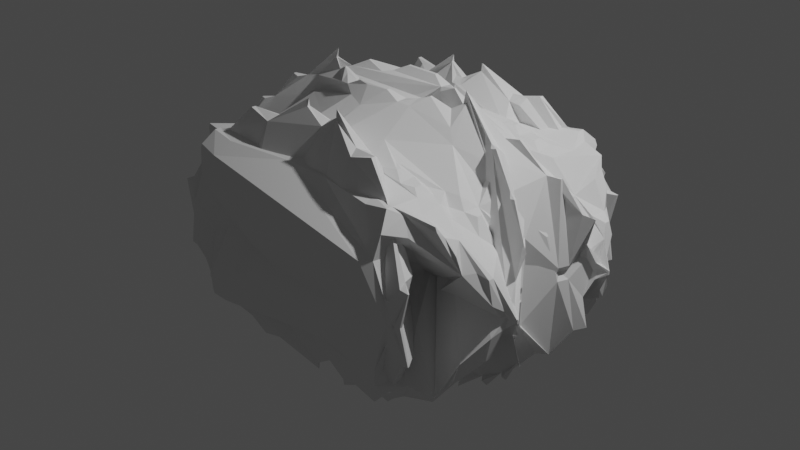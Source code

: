 # Source: Debri009.blend  (saved by Blender 3.6.14; exported with 4.5.12 LTS)
import bpy
from mathutils import Matrix  # noqa: F401  (used for matrix-valued properties, if any)

bpy.ops.wm.read_factory_settings(use_empty=True)
scene = bpy.context.scene
scene.name = 'Scene'

# ---- collections
col_collection = bpy.data.collections.new('Collection'); scene.collection.children.link(col_collection)

# ---- world
world_world = bpy.data.worlds.new('World'); scene.world = world_world
world_world.use_nodes = True; world_world.node_tree.nodes.clear()
_N = world_world.node_tree.nodes; _L = world_world.node_tree.links
n0 = _N.new('ShaderNodeOutputWorld'); n0.name = 'World Output'; n0.location = (300, 300)
n1 = _N.new('ShaderNodeBackground'); n1.name = 'Background'; n1.location = (10, 300)
n1.inputs[0].default_value = (0.05088, 0.05088, 0.05088, 1.0)
_L.new(n1.outputs[0], n0.inputs[0])
n0.is_active_output = True
world_world.color = (0.05088, 0.05088, 0.05088)
world_world.use_sun_shadow = False
world_world.sun_shadow_jitter_overblur = 0.0

# ---- cameras
cam_camera = bpy.data.cameras.new('Camera')
cam_camera.clip_end = 100.0
cam_camera.ortho_scale = 7.314

# ---- lights
light_light = bpy.data.lights.new('Light', 'POINT')
light_light.transmission_factor = 0.0
light_light.energy = 1000.0
light_light.shadow_soft_size = 0.1
light_light.shadow_maximum_resolution = 0.006
light_light.use_absolute_resolution = True

# ---- meshes
me_cylinder = bpy.data.meshes.new('Cylinder')
me_cylinder.from_pydata([(0.0, 1.0, -1.0), (0.0, 1.0, 1.0), (0.1951, 0.9808, -1.0), (0.1951, 0.9808, 1.0), (0.3827, 0.9239, -1.0), (0.3827, 0.9239, 1.0), (0.5556, 0.8315, -1.0), (0.5556, 0.8315, 1.0), (0.7071, 0.7071, -1.0), (0.7071, 0.7071, 1.0), (0.8315, 0.5556, -1.0), (0.8315, 0.5556, 1.0), (0.9239, 0.3827, -1.0), (0.9239, 0.3827, 1.0), (0.9808, 0.1951, -1.0), (0.9808, 0.1951, 1.0), (1.0, 0.0, -1.0), (1.0, 0.0, 1.0), (0.9808, -0.1951, -1.0), (0.9808, -0.1951, 1.0), (0.9239, -0.3827, -1.0), (0.9239, -0.3827, 1.0), (0.8315, -0.5556, -1.0), (0.8315, -0.5556, 1.0), (0.7071, -0.7071, -1.0), (0.7071, -0.7071, 1.0), (0.5556, -0.8315, -1.0), (0.5556, -0.8315, 1.0), (0.3827, -0.9239, -1.0), (0.3827, -0.9239, 1.0), (0.1951, -0.9808, -1.0), (0.1951, -0.9808, 1.0), (0.0, -1.0, -1.0), (0.0, -1.0, 1.0), (-0.1951, -0.9808, -1.0), (-0.1951, -0.9808, 1.0), (-0.3827, -0.9239, -1.0), (-0.3827, -0.9239, 1.0), (-0.5556, -0.8315, -1.0), (-0.5556, -0.8315, 1.0), (-0.7071, -0.7071, -1.0), (-0.7071, -0.7071, 1.0), (-0.8315, -0.5556, -1.0), (-0.8315, -0.5556, 1.0), (-0.9239, -0.3827, -1.0), (-0.9239, -0.3827, 1.0), (-0.9808, -0.1951, -1.0), (-0.9808, -0.1951, 1.0), (-1.0, 0.0, -1.0), (-1.0, 0.0, 1.0), (-0.9808, 0.1951, -1.0), (-0.9808, 0.1951, 1.0), (-0.9239, 0.3827, -1.0), (-0.9239, 0.3827, 1.0), (-0.8315, 0.5556, -1.0), (-0.8315, 0.5556, 1.0), (-0.7071, 0.7071, -1.0), (-0.7071, 0.7071, 1.0), (-0.5556, 0.8315, -1.0), (-0.5556, 0.8315, 1.0), (-0.3827, 0.9239, -1.0), (-0.3827, 0.9239, 1.0), (-0.1951, 0.9808, -1.0), (-0.1951, 0.9808, 1.0)], [], [(0, 1, 3, 2), (2, 3, 5, 4), (4, 5, 7, 6), (6, 7, 9, 8), (8, 9, 11, 10), (10, 11, 13, 12), (12, 13, 15, 14), (14, 15, 17, 16), (16, 17, 19, 18), (18, 19, 21, 20), (20, 21, 23, 22), (22, 23, 25, 24), (24, 25, 27, 26), (26, 27, 29, 28), (28, 29, 31, 30), (30, 31, 33, 32), (32, 33, 35, 34), (34, 35, 37, 36), (36, 37, 39, 38), (38, 39, 41, 40), (40, 41, 43, 42), (42, 43, 45, 44), (44, 45, 47, 46), (46, 47, 49, 48), (48, 49, 51, 50), (50, 51, 53, 52), (52, 53, 55, 54), (54, 55, 57, 56), (56, 57, 59, 58), (58, 59, 61, 60), (3, 1, 63, 61, 59, 57, 55, 53, 51, 49, 47, 45, 43, 41, 39, 37, 35, 33, 31, 29, 27, 25, 23, 21, 19, 17, 15, 13, 11, 9, 7, 5), (60, 61, 63, 62), (62, 63, 1, 0), (0, 2, 4, 6, 8, 10, 12, 14, 16, 18, 20, 22, 24, 26, 28, 30, 32, 34, 36, 38, 40, 42, 44, 46, 48, 50, 52, 54, 56, 58, 60, 62)])
_uv = me_cylinder.uv_layers.new(name='UVMap')
_uv.uv.foreach_set('vector', [1.0, 0.5, 1.0, 1.0, 0.9688, 1.0, 0.9688, 0.5, 0.9688, 0.5, 0.9688, 1.0, 0.9375, 1.0, 0.9375, 0.5, 0.9375, 0.5, 0.9375, 1.0, 0.9062, 1.0, 0.9062, 0.5, 0.9062, 0.5, 0.9062, 1.0, 0.875, 1.0, 0.875, 0.5, 0.875, 0.5, 0.875, 1.0, 0.8438, 1.0, 0.8438, 0.5, 0.8438, 0.5, 0.8438, 1.0, 0.8125, 1.0, 0.8125, 0.5, 0.8125, 0.5, 0.8125, 1.0, 0.7812, 1.0, 0.7812, 0.5, 0.7812, 0.5, 0.7812, 1.0, 0.75, 1.0, 0.75, 0.5, 0.75, 0.5, 0.75, 1.0, 0.7188, 1.0, 0.7188, 0.5, 0.7188, 0.5, 0.7188, 1.0, 0.6875, 1.0, 0.6875, 0.5, 0.6875, 0.5, 0.6875, 1.0, 0.6562, 1.0, 0.6562, 0.5, 0.6562, 0.5, 0.6562, 1.0, 0.625, 1.0, 0.625, 0.5, 0.625, 0.5, 0.625, 1.0, 0.5938, 1.0, 0.5938, 0.5, 0.5938, 0.5, 0.5938, 1.0, 0.5625, 1.0, 0.5625, 0.5, 0.5625, 0.5, 0.5625, 1.0, 0.5312, 1.0, 0.5312, 0.5, 0.5312, 0.5, 0.5312, 1.0, 0.5, 1.0, 0.5, 0.5, 0.5, 0.5, 0.5, 1.0, 0.4688, 1.0, 0.4688, 0.5, 0.4688, 0.5, 0.4688, 1.0, 0.4375, 1.0, 0.4375, 0.5, 0.4375, 0.5, 0.4375, 1.0, 0.4062, 1.0, 0.4062, 0.5, 0.4062, 0.5, 0.4062, 1.0, 0.375, 1.0, 0.375, 0.5, 0.375, 0.5, 0.375, 1.0, 0.3438, 1.0, 0.3438, 0.5, 0.3438, 0.5, 0.3438, 1.0, 0.3125, 1.0, 0.3125, 0.5, 0.3125, 0.5, 0.3125, 1.0, 0.2812, 1.0, 0.2812, 0.5, 0.2812, 0.5, 0.2812, 1.0, 0.25, 1.0, 0.25, 0.5, 0.25, 0.5, 0.25, 1.0, 0.2188, 1.0, 0.2188, 0.5, 0.2188, 0.5, 0.2188, 1.0, 0.1875, 1.0, 0.1875, 0.5, 0.1875, 0.5, 0.1875, 1.0, 0.1562, 1.0, 0.1562, 0.5, 0.1562, 0.5, 0.1562, 1.0, 0.125, 1.0, 0.125, 0.5, 0.125, 0.5, 0.125, 1.0, 0.09375, 1.0, 0.09375, 0.5, 0.09375, 0.5, 0.09375, 1.0, 0.0625, 1.0, 0.0625, 0.5, 0.2968, 0.4854, 0.25, 0.49, 0.2032, 0.4854, 0.1582, 0.4717, 0.1167, 0.4496, 0.08029, 0.4197, 0.05045, 0.3833, 0.02827, 0.3418, 0.01461, 0.2968, 0.01, 0.25, 0.01461, 0.2032, 0.02827, 0.1582, 0.05045, 0.1167, 0.08029, 0.08029, 0.1167, 0.05045, 0.1582, 0.02827, 0.2032, 0.01461, 0.25, 0.01, 0.2968, 0.01461, 0.3418, 0.02827, 0.3833, 0.05045, 0.4197, 0.08029, 0.4496, 0.1167, 0.4717, 0.1582, 0.4854, 0.2032, 0.49, 0.25, 0.4854, 0.2968, 0.4717, 0.3418, 0.4496, 0.3833, 0.4197, 0.4197, 0.3833, 0.4496, 0.3418, 0.4717, 0.0625, 0.5, 0.0625, 1.0, 0.03125, 1.0, 0.03125, 0.5, 0.03125, 0.5, 0.03125, 1.0, 0.0, 1.0, 0.0, 0.5, 0.75, 0.49, 0.7968, 0.4854, 0.8418, 0.4717, 0.8833, 0.4496, 0.9197, 0.4197, 0.9496, 0.3833, 0.9717, 0.3418, 0.9854, 0.2968, 0.99, 0.25, 0.9854, 0.2032, 0.9717, 0.1582, 0.9496, 0.1167, 0.9197, 0.08029, 0.8833, 0.05045, 0.8418, 0.02827, 0.7968, 0.01461, 0.75, 0.01, 0.7032, 0.01461, 0.6582, 0.02827, 0.6167, 0.05045, 0.5803, 0.08029, 0.5504, 0.1167, 0.5283, 0.1582, 0.5146, 0.2032, 0.51, 0.25, 0.5146, 0.2968, 0.5283, 0.3418, 0.5504, 0.3833, 0.5803, 0.4197, 0.6167, 0.4496, 0.6582, 0.4717, 0.7032, 0.4854])
me_cylinder.update()

# ---- objects
ob_light = bpy.data.objects.new('Light', light_light)
ob_camera = bpy.data.objects.new('Camera', cam_camera)
ob_debli009 = bpy.data.objects.new('Debli009', me_cylinder)

# ---- transforms, parenting, visibility, modifiers, constraints
ob_light.location = (4.076, 1.005, 5.904)
ob_light.rotation_euler = (0.6503, 0.05522, 1.866)
ob_light.lock_rotations_4d = False
ob_light.empty_display_type = 'ARROWS'
ob_light.color = (0.0, 0.0, 0.0, 0.0)
ob_light.lineart.crease_threshold = 0.0
ob_camera.location = (7.359, -6.926, 4.958)
ob_camera.rotation_euler = (1.109, 0.0, 0.8149)
ob_camera.lock_rotations_4d = False
ob_camera.empty_display_type = 'ARROWS'
ob_camera.color = (0.0, 0.0, 0.0, 0.0)
ob_camera.display_type = 'WIRE'
ob_camera.lineart.crease_threshold = 0.0
ob_debli009.location = (0.0, 0.0, 0.0)
ob_debli009.scale = (1.65, 1.58, 1.06)
_m = ob_debli009.modifiers.new('SimpleDeform', 'SIMPLE_DEFORM')
_m.deform_axis = 'Y'
_m.factor = 3.911
_m.angle = 3.911
_m = ob_debli009.modifiers.new('Remesh', 'REMESH')
_m = ob_debli009.modifiers.new('SimpleDeform.001', 'SIMPLE_DEFORM')
_m.deform_method = 'BEND'
_m.deform_axis = 'Y'
_m.factor = -1.569
_m.angle = -1.569
_m = ob_debli009.modifiers.new('Mirror', 'MIRROR')
_m.use_axis = (True, False, True)
_m.use_bisect_axis = (True, False, False)
_m = ob_debli009.modifiers.new('Decimate', 'DECIMATE')
_m.decimate_type = 'DISSOLVE'
_m.angle_limit = 0.6056

# ---- collection membership
col_collection.objects.link(ob_light)
col_collection.objects.link(ob_camera)
col_collection.objects.link(ob_debli009)

# ---- scene / render settings (as saved in the file)
scene.camera = ob_camera
scene.frame_start = 1; scene.frame_end = 250; scene.frame_set(1)
scene.render.engine = 'BLENDER_EEVEE_NEXT'
scene.cycles.sampling_pattern = 'TABULATED_SOBOL'
scene.view_settings.view_transform = 'Filmic'
bpy.context.view_layer.update()
